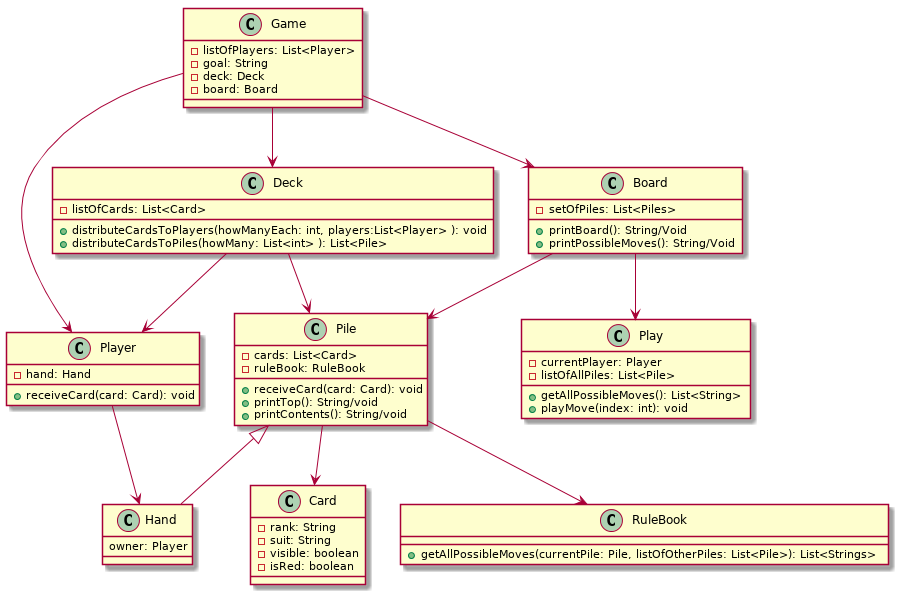

The diagram above was rendered by PlantUML. Its source (embedded in the PNG):
@startuml

class Game{
    -listOfPlayers: List<Player>
    -goal: String 
    -deck: Deck
    -board: Board
}
Game --> Player
Game --> Deck
Game --> Board

class Board{
    -setOfPiles: List<Piles>
    +printBoard(): String/Void
    +printPossibleMoves(): String/Void
}
Board --> Pile
Board --> Play

class Play{
    -currentPlayer: Player
    -listOfAllPiles: List<Pile>
    +getAllPossibleMoves(): List<String>
    +playMove(index: int): void
}

class Deck{
    -listOfCards: List<Card>
    +distributeCardsToPlayers(howManyEach: int, players:List<Player> ): void
    +distributeCardsToPiles(howMany: List<int> ): List<Pile>
}
Deck --> Pile
Deck --> Player

class Pile{
    -cards: List<Card>
    -ruleBook: RuleBook
    +receiveCard(card: Card): void
    +printTop(): String/void
    +printContents(): String/void
}
Pile --> Card
Pile --> RuleBook

class RuleBook{
    +getAllPossibleMoves(currentPile: Pile, listOfOtherPiles: List<Pile>): List<Strings>
}

class Hand extends Pile{
    owner: Player
    
}

class Card {
    -rank: String
    -suit: String
    -visible: boolean
    -isRed: boolean
}

class Player{
    -hand: Hand
    +receiveCard(card: Card): void
}
Player --> Hand

@enduml